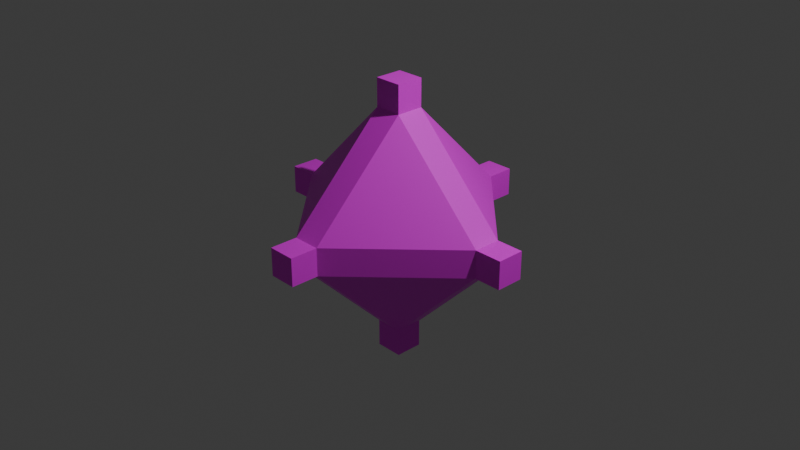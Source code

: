 # Source: boss_triangled.blend  (saved by Blender 4.1.24; exported with 4.5.12 LTS)
import bpy
from mathutils import Matrix  # noqa: F401  (used for matrix-valued properties, if any)

bpy.ops.wm.read_factory_settings(use_empty=True)
scene = bpy.context.scene
scene.name = 'Scene'

# ---- collections
col_collection = bpy.data.collections.new('Collection'); scene.collection.children.link(col_collection)

# ---- images (referenced by path relative to the original .blend; pixels are not part of the script)
import os
ASSET_DIR = os.environ.get("B2B_ASSET_DIR", "")  # directory of the original .blend (textures are referenced by path, not embedded)
HERE = os.path.dirname(os.path.abspath(__file__))  # packed textures are extracted next to this script under _unpacked/

def load_image(name, relpath, width, height, colorspace="sRGB"):
    """Load a texture the original file referenced (path relative to the .blend, or extracted next to this script)."""
    p = next((c for c in (os.path.join(HERE, relpath), os.path.join(ASSET_DIR, relpath)) if relpath and os.path.exists(c)), "")
    if p:
        img = bpy.data.images.load(p, check_existing=True)
        img.name = name
    else:  # same state as the original file: an image datablock whose file is absent (Cycles renders it pink)
        img = bpy.data.images.new(name, width, height)
        img.source = "FILE"
        img.filepath = "//" + (relpath or name)
    img.colorspace_settings.name = colorspace
    return img
img_boss_png = load_image('boss.png', 'boss.png', 1024, 1024, 'sRGB')

# ---- materials (node trees are filled in below, after node groups)
mat_x = bpy.data.materials.new('マテリアル')
mat_x.use_transparent_shadow = False

# ---- material node trees
mat_x.use_nodes = True; mat_x.node_tree.nodes.clear()
_N = mat_x.node_tree.nodes; _L = mat_x.node_tree.links
n0 = _N.new('ShaderNodeBsdfPrincipled'); n0.name = 'プリンシプルBSDF'; n0.location = (10, 300)
n1 = _N.new('ShaderNodeOutputMaterial'); n1.name = 'マテリアル出力'; n1.location = (300, 300)
n2 = _N.new('ShaderNodeTexImage'); n2.name = '画像テクスチャ'; n2.location = (-280, 280)
n2.image = img_boss_png
_L.new(n0.outputs[0], n1.inputs[0])
_L.new(n2.outputs[0], n0.inputs[0])
n1.is_active_output = True

# ---- world
world_world = bpy.data.worlds.new('World'); scene.world = world_world
world_world.use_nodes = True; world_world.node_tree.nodes.clear()
_N = world_world.node_tree.nodes; _L = world_world.node_tree.links
n0 = _N.new('ShaderNodeOutputWorld'); n0.name = 'World Output'; n0.location = (300, 300)
n1 = _N.new('ShaderNodeBackground'); n1.name = 'Background'; n1.location = (10, 300)
n1.inputs[0].default_value = (0.05088, 0.05088, 0.05088, 1.0)
_L.new(n1.outputs[0], n0.inputs[0])
n0.is_active_output = True
world_world.color = (0.05088, 0.05088, 0.05088)
world_world.use_sun_shadow = False
world_world.sun_shadow_jitter_overblur = 0.0

# ---- cameras
cam_camera = bpy.data.cameras.new('Camera')
cam_camera.clip_end = 100.0
cam_camera.ortho_scale = 7.314

# ---- lights
light_light = bpy.data.lights.new('Light', 'POINT')
light_light.transmission_factor = 0.0
light_light.energy = 1000.0
light_light.shadow_soft_size = 0.1
light_light.shadow_maximum_resolution = 0.006
light_light.use_absolute_resolution = True

# ---- meshes
me_x = bpy.data.meshes.new('立方体')
me_x.from_pydata([(0.15, -0.15, -1.2), (-0.15, -0.15, -1.2), (-0.15, 0.15, -1.2), (0.15, 0.15, -1.2), (-1.2, -0.15, -0.15), (-1.2, -0.15, 0.15), (-1.2, 0.15, 0.15), (-1.2, 0.15, -0.15), (0.15, 0.15, 1.2), (-0.15, 0.15, 1.2), (-0.15, -0.15, 1.2), (0.15, -0.15, 1.2), (1.2, 0.15, 0.15), (1.2, -0.15, 0.15), (1.2, -0.15, -0.15), (1.2, 0.15, -0.15), (0.15, -1.2, 0.15), (-0.15, -1.2, 0.15), (-0.15, -1.2, -0.15), (0.15, -1.2, -0.15), (-0.15, 1.2, -0.15), (-0.15, 1.2, 0.15), (0.15, 1.2, 0.15), (0.15, 1.2, -0.15), (0.15, 0.15, -1.5), (0.15, -0.15, -1.5), (-0.15, -0.15, -1.5), (-0.15, 0.15, -1.5), (-1.5, 0.15, -0.15), (-1.5, -0.15, -0.15), (-1.5, -0.15, 0.15), (-1.5, 0.15, 0.15), (0.15, -0.15, 1.5), (0.15, 0.15, 1.5), (-0.15, 0.15, 1.5), (-0.15, -0.15, 1.5), (1.5, 0.15, -0.15), (1.5, 0.15, 0.15), (1.5, -0.15, 0.15), (1.5, -0.15, -0.15), (0.15, -1.5, -0.15), (0.15, -1.5, 0.15), (-0.15, -1.5, 0.15), (-0.15, -1.5, -0.15), (0.15, 1.5, -0.15), (-0.15, 1.5, -0.15), (-0.15, 1.5, 0.15), (0.15, 1.5, 0.15)], [], [(1, 18, 4), (10, 5, 17), (2, 7, 20), (11, 16, 13), (9, 21, 6), (8, 12, 22), (3, 23, 15), (12, 13, 38, 37), (23, 20, 45, 44), (4, 5, 30, 29), (15, 12, 37, 36), (18, 19, 40, 43), (7, 4, 29, 28), (11, 13, 12, 8), (19, 14, 13, 16), (0, 19, 18, 1), (1, 4, 7, 2), (16, 11, 10, 17), (14, 0, 3, 15), (2, 20, 23, 3), (21, 9, 8, 22), (22, 12, 15, 23), (5, 10, 9, 6), (20, 7, 6, 21), (4, 18, 17, 5), (0, 14, 19), (25, 26, 27, 24), (29, 30, 31, 28), (33, 34, 35, 32), (37, 38, 39, 36), (41, 42, 43, 40), (45, 46, 47, 44), (5, 6, 31, 30), (20, 21, 46, 45), (13, 14, 39, 38), (6, 7, 28, 31), (21, 22, 47, 46), (3, 0, 25, 24), (14, 15, 36, 39), (11, 8, 33, 32), (22, 23, 44, 47), (0, 1, 26, 25), (19, 16, 41, 40), (8, 9, 34, 33), (1, 2, 27, 26), (16, 17, 42, 41), (9, 10, 35, 34), (2, 3, 24, 27), (17, 18, 43, 42), (10, 11, 32, 35)])
_uv = me_x.uv_layers.new(name='UVマップ')
_uv.uv.foreach_set('vector', [0.3781, 0.2407, 0.4648, 0.3337, 0.2911, 0.3335, 0.3886, 0.5405, 0.481, 0.4535, 0.4807, 0.6276, 0.3617, 0.225, 0.2693, 0.312, 0.2696, 0.1379, 0.3723, 0.5563, 0.459, 0.6493, 0.2854, 0.6491, 0.3722, 0.5248, 0.2855, 0.4318, 0.4592, 0.432, 0.356, 0.5406, 0.2636, 0.6276, 0.2639, 0.4535, 0.378, 0.2092, 0.2913, 0.1162, 0.4649, 0.1164, 0.2636, 0.6276, 0.2854, 0.6491, 0.2638, 0.671, 0.242, 0.6494, 0.2913, 0.1162, 0.2696, 0.1379, 0.2479, 0.1162, 0.2696, 0.09452, 0.06636, 0.4727, 0.09363, 0.4727, 0.09363, 0.5, 0.06636, 0.5, 0.06636, 0.9064, 0.09363, 0.9064, 0.09363, 0.9336, 0.06636, 0.9336, 0.4648, 0.3337, 0.4864, 0.312, 0.5081, 0.3337, 0.4865, 0.3554, 0.2693, 0.312, 0.2911, 0.3335, 0.2696, 0.3554, 0.2477, 0.3338, 0.3723, 0.5563, 0.2854, 0.6491, 0.2636, 0.6276, 0.356, 0.5406, 0.06636, 0.2559, 0.06636, 0.1209, 0.09363, 0.1209, 0.09363, 0.2559, 0.3943, 0.2249, 0.4864, 0.312, 0.4648, 0.3337, 0.3781, 0.2407, 0.3781, 0.2407, 0.2911, 0.3335, 0.2693, 0.312, 0.3617, 0.225, 0.459, 0.6493, 0.3723, 0.5563, 0.3886, 0.5405, 0.4807, 0.6276, 0.4867, 0.1379, 0.3943, 0.2249, 0.378, 0.2092, 0.4649, 0.1164, 0.3617, 0.225, 0.2696, 0.1379, 0.2913, 0.1162, 0.378, 0.2092, 0.2855, 0.4318, 0.3722, 0.5248, 0.356, 0.5406, 0.2639, 0.4535, 0.09363, 0.7714, 0.09363, 0.9064, 0.06636, 0.9064, 0.06636, 0.7714, 0.481, 0.4535, 0.3886, 0.5405, 0.3722, 0.5248, 0.4592, 0.432, 0.06636, 0.6895, 0.06636, 0.5545, 0.09363, 0.5545, 0.09363, 0.6895, 0.06636, 0.4727, 0.06636, 0.3377, 0.09363, 0.3377, 0.09363, 0.4727, 0.3943, 0.2249, 0.4867, 0.1379, 0.4864, 0.312, 0.6582, 0.1988, 0.6775, 0.2181, 0.6582, 0.2374, 0.6389, 0.2181, 0.06636, 0.5, 0.09363, 0.5, 0.09363, 0.5273, 0.06636, 0.5273, 0.6521, 0.5506, 0.6328, 0.5313, 0.6521, 0.5121, 0.6714, 0.5313, 0.09363, 0.06636, 0.09363, 0.09363, 0.06636, 0.09363, 0.06636, 0.06636, 0.09363, 0.2832, 0.09363, 0.3105, 0.06636, 0.3105, 0.06636, 0.2832, 0.06636, 0.7168, 0.09363, 0.7168, 0.09363, 0.7441, 0.06636, 0.7441, 0.481, 0.4535, 0.4592, 0.432, 0.4807, 0.4101, 0.5025, 0.4317, 0.06636, 0.6895, 0.09363, 0.6895, 0.09363, 0.7168, 0.06636, 0.7168, 0.09363, 0.1209, 0.06636, 0.1209, 0.06636, 0.09363, 0.09363, 0.09363, 0.09363, 0.5545, 0.06636, 0.5545, 0.06636, 0.5273, 0.09363, 0.5273, 0.2855, 0.4318, 0.2639, 0.4535, 0.2422, 0.4318, 0.2638, 0.4101, 0.6196, 0.1988, 0.6389, 0.1796, 0.6582, 0.1988, 0.6389, 0.2181, 0.4867, 0.1379, 0.4649, 0.1164, 0.4865, 0.09452, 0.5083, 0.1161, 0.6906, 0.5506, 0.6714, 0.5699, 0.6521, 0.5506, 0.6714, 0.5313, 0.09363, 0.7714, 0.06636, 0.7714, 0.06636, 0.7441, 0.09363, 0.7441, 0.6775, 0.1796, 0.6968, 0.1988, 0.6775, 0.2181, 0.6582, 0.1988, 0.06636, 0.2559, 0.09363, 0.2559, 0.09363, 0.2832, 0.06636, 0.2832, 0.6328, 0.5699, 0.6135, 0.5506, 0.6328, 0.5313, 0.6521, 0.5506, 0.6968, 0.2374, 0.6775, 0.2567, 0.6582, 0.2374, 0.6775, 0.2181, 0.459, 0.6493, 0.4807, 0.6276, 0.5023, 0.6493, 0.4807, 0.671, 0.6135, 0.5121, 0.6328, 0.4928, 0.6521, 0.5121, 0.6328, 0.5313, 0.6389, 0.2567, 0.6196, 0.2374, 0.6389, 0.2181, 0.6582, 0.2374, 0.09363, 0.3377, 0.06636, 0.3377, 0.06636, 0.3105, 0.09363, 0.3105, 0.6714, 0.4928, 0.6906, 0.5121, 0.6714, 0.5313, 0.6521, 0.5121])
me_x.materials.append(mat_x)
me_x.update()

# ---- objects
ob_light = bpy.data.objects.new('Light', light_light)
ob_camera = bpy.data.objects.new('Camera', cam_camera)
ob_bossmaterial = bpy.data.objects.new('BossMaterial', me_x)

# ---- transforms, parenting, visibility, modifiers, constraints
ob_light.location = (4.076, 1.005, 5.904)
ob_light.rotation_euler = (0.6503, 0.05522, 1.866)
ob_light.lock_rotations_4d = False
ob_light.empty_display_type = 'ARROWS'
ob_light.color = (0.0, 0.0, 0.0, 0.0)
ob_light.lineart.crease_threshold = 0.0
ob_camera.location = (7.359, -6.926, 4.958)
ob_camera.rotation_euler = (1.109, 0.0, 0.8149)
ob_camera.lock_rotations_4d = False
ob_camera.empty_display_type = 'ARROWS'
ob_camera.color = (0.0, 0.0, 0.0, 0.0)
ob_camera.display_type = 'WIRE'
ob_camera.lineart.crease_threshold = 0.0
ob_bossmaterial.location = (0.0, 0.0, 0.0)

# ---- collection membership
col_collection.objects.link(ob_light)
col_collection.objects.link(ob_camera)
col_collection.objects.link(ob_bossmaterial)

# ---- scene / render settings (as saved in the file)
scene.camera = ob_camera
scene.frame_start = 1; scene.frame_end = 250; scene.frame_set(1)
scene.render.engine = 'BLENDER_EEVEE_NEXT'
scene.cycles.sampling_pattern = 'TABULATED_SOBOL'
scene.eevee.ray_tracing_options.trace_max_roughness = 0.0
bpy.context.view_layer.update()
